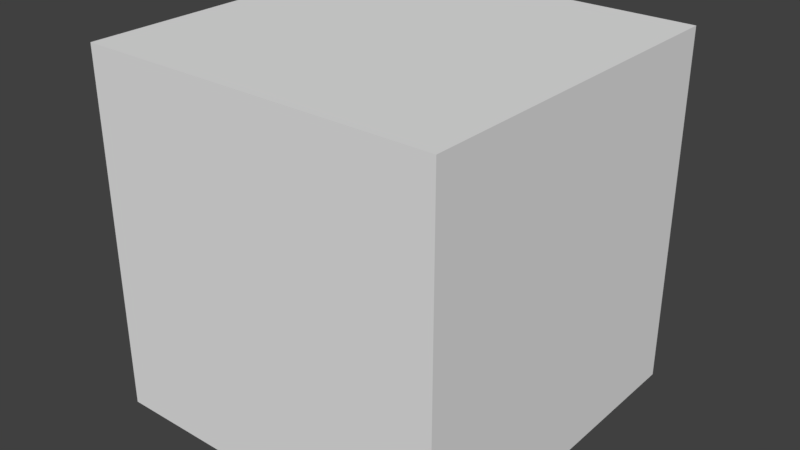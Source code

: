 # Source: Crate.blend  (saved by Blender 2.78.0; exported with 4.5.12 LTS)
import bpy
from mathutils import Matrix  # noqa: F401  (used for matrix-valued properties, if any)

bpy.ops.wm.read_factory_settings(use_empty=True)
scene = bpy.context.scene
scene.name = 'Scene'

# ---- collections
col_collection_1 = bpy.data.collections.new('Collection 1'); scene.collection.children.link(col_collection_1)

# ---- materials (node trees are filled in below, after node groups)
mat_material = bpy.data.materials.new('Material')
mat_material.alpha_threshold = 0.0
mat_material.use_transparent_shadow = False
mat_material.roughness = 0.5
mat_material.line_color = (0.0, 0.0, 0.0, 1.0)

# ---- material node trees

# ---- world
world_world = bpy.data.worlds.new('World'); scene.world = world_world
world_world.color = (0.05088, 0.05088, 0.05088)
world_world.use_sun_shadow = False
world_world.sun_shadow_jitter_overblur = 0.0
world_world.cycles.sampling_method = 'MANUAL'

# ---- meshes
me_cube = bpy.data.meshes.new('Cube')
me_cube.from_pydata([(1.0, 1.0, -1.0), (1.0, -1.0, -1.0), (-1.0, -1.0, -1.0), (-1.0, 1.0, -1.0), (1.0, 1.0, 1.0), (1.0, -1.0, 1.0), (-1.0, -1.0, 1.0), (-1.0, 1.0, 1.0)], [], [(0, 1, 2, 3), (4, 7, 6, 5), (0, 4, 5, 1), (1, 5, 6, 2), (2, 6, 7, 3), (4, 0, 3, 7)])
_uv = me_cube.uv_layers.new(name='UVMap')
_uv.uv.foreach_set('vector', [0.126, 0.8764, 0.249, 0.8764, 0.249, 0.9989, 0.126, 0.9989, 0.126, 0.8764, 0.249, 0.8764, 0.249, 0.9989, 0.126, 0.9989, 0.126, 0.8764, 0.249, 0.8764, 0.249, 0.9989, 0.126, 0.9989, 0.126, 0.8764, 0.249, 0.8764, 0.249, 0.9989, 0.126, 0.9989, 0.126, 0.8764, 0.249, 0.8764, 0.249, 0.9989, 0.126, 0.9989, 0.126, 0.8764, 0.249, 0.8764, 0.249, 0.9989, 0.126, 0.9989])
me_cube.materials.append(mat_material)
me_cube.use_remesh_preserve_volume = False
me_cube.use_remesh_preserve_attributes = False
me_cube.use_mirror_vertex_groups = False
me_cube.update()

# ---- objects
ob_cube = bpy.data.objects.new('Cube', me_cube)

# ---- transforms, parenting, visibility, modifiers, constraints
ob_cube.location = (0.0, 0.0, 0.0)
ob_cube.lock_rotations_4d = False
ob_cube.empty_display_type = 'ARROWS'
ob_cube.lineart.crease_threshold = 0.0

# ---- collection membership
col_collection_1.objects.link(ob_cube)

# ---- scene / render settings (as saved in the file)
scene.frame_start = 1; scene.frame_end = 250; scene.frame_set(1)
scene.render.engine = 'BLENDER_EEVEE_NEXT'
scene.render.resolution_percentage = 50
scene.render.dither_intensity = 0.0
scene.cycles.use_denoising = False
scene.cycles.samples = 128
scene.cycles.sampling_pattern = 'TABULATED_SOBOL'
scene.cycles.light_sampling_threshold = 0.0
scene.cycles.use_adaptive_sampling = False
scene.cycles.use_light_tree = False
scene.cycles.blur_glossy = 0.0
scene.cycles.sample_clamp_indirect = 0.0
scene.view_settings.view_transform = 'Standard'
bpy.context.view_layer.update()

# ---- added for rendering (the .blend has no active camera and no usable light): camera, sun
cam_auto = bpy.data.cameras.new('AutoCamera')
cam_auto.lens = 50.0
cam_auto.sensor_width = 36.0
cam_auto.clip_end = 1000.0
ob_auto_camera = bpy.data.objects.new('AutoCamera', cam_auto)
scene.collection.objects.link(ob_auto_camera)
ob_auto_camera.location = (3.20507, -3.84609, 2.56406)
ob_auto_camera.rotation_euler = (1.09748, -7.21219e-08, 0.694738)
scene.camera = ob_auto_camera
light_auto_sun = bpy.data.lights.new('AutoSun', 'SUN')
light_auto_sun.energy = 3.0
light_auto_sun.angle = 0.0523599
ob_auto_sun = bpy.data.objects.new('AutoSun', light_auto_sun)
scene.collection.objects.link(ob_auto_sun)
ob_auto_sun.rotation_euler = (0.872665, 0.174533, 0.523599)
bpy.context.view_layer.update()
